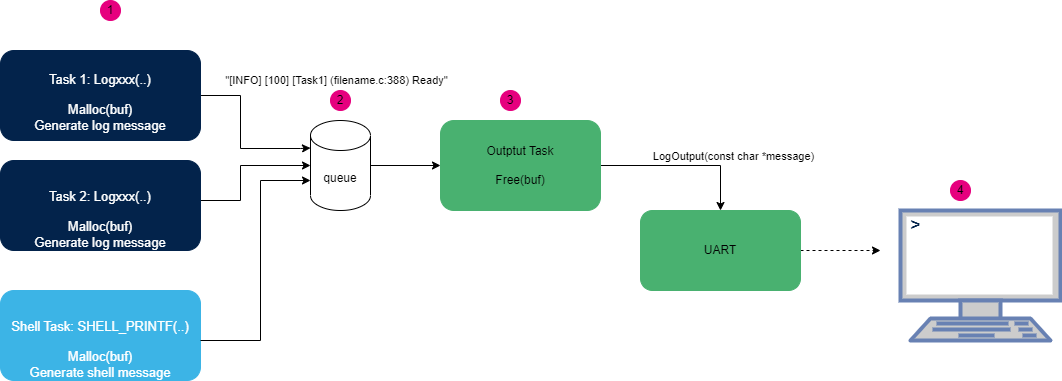

The diagram above was exported from draw.io. Its source (the exported page's mxGraphModel, read from the mxfile embedded in the PNG):
<mxGraphModel dx="2074" dy="1196" grid="1" gridSize="10" guides="1" tooltips="1" connect="1" arrows="1" fold="1" page="1" pageScale="1" pageWidth="1169" pageHeight="827" math="0" shadow="0">
  <root>
    <mxCell id="0" />
    <mxCell id="1" parent="0" />
    <mxCell id="fN9b1aUSE_WBWpf2-CJN-1" value="" style="edgeStyle=orthogonalEdgeStyle;rounded=0;orthogonalLoop=1;jettySize=auto;html=1;exitX=1;exitY=0.5;exitDx=0;exitDy=0;entryX=0;entryY=0;entryDx=0;entryDy=27.5;entryPerimeter=0;" parent="1" source="fN9b1aUSE_WBWpf2-CJN-8" target="fN9b1aUSE_WBWpf2-CJN-5" edge="1">
      <mxGeometry x="-0.1111" y="123" relative="1" as="geometry">
        <mxPoint x="260" y="210" as="sourcePoint" />
        <Array as="points">
          <mxPoint x="280" y="205" />
          <mxPoint x="280" y="258" />
          <mxPoint x="340" y="258" />
        </Array>
        <mxPoint x="-3" y="-25" as="offset" />
      </mxGeometry>
    </mxCell>
    <mxCell id="fN9b1aUSE_WBWpf2-CJN-2" value="&lt;p style=&quot;language:en-US;margin-top:0pt;margin-bottom:0pt;margin-left:0in;&lt;br/&gt;text-align:left;direction:ltr;unicode-bidi:embed;mso-line-break-override:none;&lt;br/&gt;word-break:normal;punctuation-wrap:hanging&quot;&gt;&lt;br&gt;&lt;/p&gt;" style="edgeLabel;html=1;align=center;verticalAlign=middle;resizable=0;points=[];" parent="fN9b1aUSE_WBWpf2-CJN-1" vertex="1" connectable="0">
      <mxGeometry x="-0.2769" y="1" relative="1" as="geometry">
        <mxPoint as="offset" />
      </mxGeometry>
    </mxCell>
    <mxCell id="fN9b1aUSE_WBWpf2-CJN-3" value="&quot;[INFO] [100] [Task1] (filename.c:388) Ready&quot;" style="edgeLabel;html=1;align=center;verticalAlign=middle;resizable=0;points=[];" parent="fN9b1aUSE_WBWpf2-CJN-1" vertex="1" connectable="0">
      <mxGeometry x="-0.3983" relative="1" as="geometry">
        <mxPoint x="95" y="-25" as="offset" />
      </mxGeometry>
    </mxCell>
    <mxCell id="fN9b1aUSE_WBWpf2-CJN-4" style="edgeStyle=orthogonalEdgeStyle;rounded=0;orthogonalLoop=1;jettySize=auto;html=1;exitX=1;exitY=0.5;exitDx=0;exitDy=0;exitPerimeter=0;entryX=0;entryY=0.5;entryDx=0;entryDy=0;" parent="1" source="fN9b1aUSE_WBWpf2-CJN-5" target="fN9b1aUSE_WBWpf2-CJN-12" edge="1">
      <mxGeometry relative="1" as="geometry">
        <mxPoint x="540" y="310" as="targetPoint" />
      </mxGeometry>
    </mxCell>
    <mxCell id="fN9b1aUSE_WBWpf2-CJN-5" value="queue" style="shape=cylinder3;whiteSpace=wrap;html=1;boundedLbl=1;backgroundOutline=1;size=15;fillColor=#FFFFFF;strokeColor=#000000;" parent="1" vertex="1">
      <mxGeometry x="350" y="230" width="60" height="90" as="geometry" />
    </mxCell>
    <mxCell id="fN9b1aUSE_WBWpf2-CJN-6" style="edgeStyle=orthogonalEdgeStyle;rounded=0;orthogonalLoop=1;jettySize=auto;html=1;entryX=0;entryY=0.5;entryDx=0;entryDy=0;entryPerimeter=0;" parent="1" source="fN9b1aUSE_WBWpf2-CJN-9" target="fN9b1aUSE_WBWpf2-CJN-5" edge="1">
      <mxGeometry relative="1" as="geometry">
        <mxPoint x="290" y="310" as="sourcePoint" />
        <mxPoint x="490" y="380" as="targetPoint" />
        <Array as="points">
          <mxPoint x="280" y="310" />
          <mxPoint x="280" y="275" />
        </Array>
      </mxGeometry>
    </mxCell>
    <mxCell id="fN9b1aUSE_WBWpf2-CJN-7" value="&lt;p style=&quot;language:en-US;margin-top:0pt;margin-bottom:0pt;margin-left:0in;&lt;br/&gt;text-align:left;direction:ltr;unicode-bidi:embed;mso-line-break-override:none;&lt;br/&gt;word-break:normal;punctuation-wrap:hanging&quot;&gt;&lt;br&gt;&lt;/p&gt;" style="edgeLabel;html=1;align=center;verticalAlign=middle;resizable=0;points=[];" parent="fN9b1aUSE_WBWpf2-CJN-6" vertex="1" connectable="0">
      <mxGeometry x="-0.2769" y="1" relative="1" as="geometry">
        <mxPoint as="offset" />
      </mxGeometry>
    </mxCell>
    <mxCell id="fN9b1aUSE_WBWpf2-CJN-8" value="&lt;br&gt;&lt;span style=&quot;border-color: var(--border-color); font-size: 13px; font-style: normal; font-variant-ligatures: normal; font-variant-caps: normal; font-weight: 400; letter-spacing: normal; orphans: 2; text-align: center; text-indent: 0px; text-transform: none; widows: 2; word-spacing: 0px; -webkit-text-stroke-width: 0px; background-color: initial; text-decoration-thickness: initial; text-decoration-style: initial; text-decoration-color: initial; color: white; font-family: Arial;&quot;&gt;Task 1: Logxxx(..)&lt;/span&gt;&lt;br style=&quot;border-color: var(--border-color); color: rgb(0, 0, 0); font-family: Helvetica; font-size: 13px; font-style: normal; font-variant-ligatures: normal; font-variant-caps: normal; font-weight: 400; letter-spacing: normal; orphans: 2; text-align: center; text-indent: 0px; text-transform: none; widows: 2; word-spacing: 0px; -webkit-text-stroke-width: 0px; background-color: rgb(251, 251, 251); text-decoration-thickness: initial; text-decoration-style: initial; text-decoration-color: initial;&quot;&gt;&lt;br style=&quot;border-color: var(--border-color); color: rgb(0, 0, 0); font-family: Helvetica; font-size: 13px; font-style: normal; font-variant-ligatures: normal; font-variant-caps: normal; font-weight: 400; letter-spacing: normal; orphans: 2; text-align: center; text-indent: 0px; text-transform: none; widows: 2; word-spacing: 0px; -webkit-text-stroke-width: 0px; background-color: rgb(251, 251, 251); text-decoration-thickness: initial; text-decoration-style: initial; text-decoration-color: initial;&quot;&gt;&lt;span style=&quot;border-color: var(--border-color); font-size: 13px; font-style: normal; font-variant-ligatures: normal; font-variant-caps: normal; font-weight: 400; letter-spacing: normal; orphans: 2; text-align: center; text-indent: 0px; text-transform: none; widows: 2; word-spacing: 0px; -webkit-text-stroke-width: 0px; background-color: initial; text-decoration-thickness: initial; text-decoration-style: initial; text-decoration-color: initial; font-family: Arial; color: white;&quot;&gt;Malloc(&lt;/span&gt;&lt;span style=&quot;border-color: var(--border-color); font-size: 13px; font-style: normal; font-variant-ligatures: normal; font-variant-caps: normal; font-weight: 400; letter-spacing: normal; orphans: 2; text-align: center; text-indent: 0px; text-transform: none; widows: 2; word-spacing: 0px; -webkit-text-stroke-width: 0px; background-color: initial; text-decoration-thickness: initial; text-decoration-style: initial; text-decoration-color: initial; font-family: Arial; color: white;&quot;&gt;buf&lt;/span&gt;&lt;span style=&quot;border-color: var(--border-color); font-size: 13px; font-style: normal; font-variant-ligatures: normal; font-variant-caps: normal; font-weight: 400; letter-spacing: normal; orphans: 2; text-align: center; text-indent: 0px; text-transform: none; widows: 2; word-spacing: 0px; -webkit-text-stroke-width: 0px; background-color: initial; text-decoration-thickness: initial; text-decoration-style: initial; text-decoration-color: initial; font-family: Arial; color: white;&quot;&gt;)&lt;/span&gt;&lt;br style=&quot;border-color: var(--border-color); color: rgb(0, 0, 0); font-family: Helvetica; font-size: 13px; font-style: normal; font-variant-ligatures: normal; font-variant-caps: normal; font-weight: 400; letter-spacing: normal; orphans: 2; text-align: center; text-indent: 0px; text-transform: none; widows: 2; word-spacing: 0px; -webkit-text-stroke-width: 0px; background-color: rgb(251, 251, 251); text-decoration-thickness: initial; text-decoration-style: initial; text-decoration-color: initial;&quot;&gt;&lt;span style=&quot;border-color: var(--border-color); font-size: 13px; font-style: normal; font-variant-ligatures: normal; font-variant-caps: normal; font-weight: 400; letter-spacing: normal; orphans: 2; text-align: center; text-indent: 0px; text-transform: none; widows: 2; word-spacing: 0px; -webkit-text-stroke-width: 0px; background-color: initial; text-decoration-thickness: initial; text-decoration-style: initial; text-decoration-color: initial; color: white; font-family: Arial;&quot;&gt;Generate log message&lt;/span&gt;" style="rounded=1;whiteSpace=wrap;html=1;fillColor=#03234b;strokeColor=#03234b;" parent="1" vertex="1">
      <mxGeometry x="40" y="160" width="200" height="90" as="geometry" />
    </mxCell>
    <mxCell id="fN9b1aUSE_WBWpf2-CJN-9" value="&lt;br&gt;&lt;br&gt;&lt;span style=&quot;border-color: var(--border-color); font-size: 13px; font-style: normal; font-variant-ligatures: normal; font-variant-caps: normal; font-weight: 400; letter-spacing: normal; orphans: 2; text-align: center; text-indent: 0px; text-transform: none; widows: 2; word-spacing: 0px; -webkit-text-stroke-width: 0px; background-color: initial; text-decoration-thickness: initial; text-decoration-style: initial; text-decoration-color: initial; color: white; font-family: Arial;&quot;&gt;Task 2: Logxxx(..)&lt;/span&gt;&lt;br style=&quot;border-color: var(--border-color); color: rgb(0, 0, 0); font-family: Helvetica; font-size: 13px; font-style: normal; font-variant-ligatures: normal; font-variant-caps: normal; font-weight: 400; letter-spacing: normal; orphans: 2; text-align: center; text-indent: 0px; text-transform: none; widows: 2; word-spacing: 0px; -webkit-text-stroke-width: 0px; background-color: rgb(251, 251, 251); text-decoration-thickness: initial; text-decoration-style: initial; text-decoration-color: initial;&quot;&gt;&lt;br style=&quot;border-color: var(--border-color); color: rgb(0, 0, 0); font-family: Helvetica; font-size: 13px; font-style: normal; font-variant-ligatures: normal; font-variant-caps: normal; font-weight: 400; letter-spacing: normal; orphans: 2; text-align: center; text-indent: 0px; text-transform: none; widows: 2; word-spacing: 0px; -webkit-text-stroke-width: 0px; background-color: rgb(251, 251, 251); text-decoration-thickness: initial; text-decoration-style: initial; text-decoration-color: initial;&quot;&gt;&lt;span style=&quot;border-color: var(--border-color); font-size: 13px; font-style: normal; font-variant-ligatures: normal; font-variant-caps: normal; font-weight: 400; letter-spacing: normal; orphans: 2; text-align: center; text-indent: 0px; text-transform: none; widows: 2; word-spacing: 0px; -webkit-text-stroke-width: 0px; background-color: initial; text-decoration-thickness: initial; text-decoration-style: initial; text-decoration-color: initial; font-family: Arial; color: white;&quot;&gt;Malloc(&lt;/span&gt;&lt;span style=&quot;border-color: var(--border-color); font-size: 13px; font-style: normal; font-variant-ligatures: normal; font-variant-caps: normal; font-weight: 400; letter-spacing: normal; orphans: 2; text-align: center; text-indent: 0px; text-transform: none; widows: 2; word-spacing: 0px; -webkit-text-stroke-width: 0px; background-color: initial; text-decoration-thickness: initial; text-decoration-style: initial; text-decoration-color: initial; font-family: Arial; color: white;&quot;&gt;buf&lt;/span&gt;&lt;span style=&quot;border-color: var(--border-color); font-size: 13px; font-style: normal; font-variant-ligatures: normal; font-variant-caps: normal; font-weight: 400; letter-spacing: normal; orphans: 2; text-align: center; text-indent: 0px; text-transform: none; widows: 2; word-spacing: 0px; -webkit-text-stroke-width: 0px; background-color: initial; text-decoration-thickness: initial; text-decoration-style: initial; text-decoration-color: initial; font-family: Arial; color: white;&quot;&gt;)&lt;/span&gt;&lt;br style=&quot;border-color: var(--border-color); color: rgb(0, 0, 0); font-family: Helvetica; font-size: 13px; font-style: normal; font-variant-ligatures: normal; font-variant-caps: normal; font-weight: 400; letter-spacing: normal; orphans: 2; text-align: center; text-indent: 0px; text-transform: none; widows: 2; word-spacing: 0px; -webkit-text-stroke-width: 0px; background-color: rgb(251, 251, 251); text-decoration-thickness: initial; text-decoration-style: initial; text-decoration-color: initial;&quot;&gt;&lt;span style=&quot;border-color: var(--border-color); font-size: 13px; font-style: normal; font-variant-ligatures: normal; font-variant-caps: normal; font-weight: 400; letter-spacing: normal; orphans: 2; text-align: center; text-indent: 0px; text-transform: none; widows: 2; word-spacing: 0px; -webkit-text-stroke-width: 0px; background-color: initial; text-decoration-thickness: initial; text-decoration-style: initial; text-decoration-color: initial; color: white; font-family: Arial;&quot;&gt;Generate log message&lt;/span&gt;" style="rounded=1;whiteSpace=wrap;html=1;fillColor=#03234b;strokeColor=#03234b;" parent="1" vertex="1">
      <mxGeometry x="40" y="270" width="200" height="90" as="geometry" />
    </mxCell>
    <mxCell id="fN9b1aUSE_WBWpf2-CJN-10" value="" style="edgeStyle=orthogonalEdgeStyle;rounded=0;orthogonalLoop=1;jettySize=auto;html=1;exitX=1;exitY=0.5;exitDx=0;exitDy=0;entryX=0.5;entryY=0;entryDx=0;entryDy=0;" parent="1" source="fN9b1aUSE_WBWpf2-CJN-12" target="fN9b1aUSE_WBWpf2-CJN-13" edge="1">
      <mxGeometry relative="1" as="geometry">
        <Array as="points">
          <mxPoint x="760" y="275" />
        </Array>
      </mxGeometry>
    </mxCell>
    <mxCell id="fN9b1aUSE_WBWpf2-CJN-11" value="LogOutput(const char *message)" style="edgeLabel;html=1;align=center;verticalAlign=middle;resizable=0;points=[];" parent="fN9b1aUSE_WBWpf2-CJN-10" vertex="1" connectable="0">
      <mxGeometry x="-0.2923" relative="1" as="geometry">
        <mxPoint x="74" y="-10" as="offset" />
      </mxGeometry>
    </mxCell>
    <mxCell id="fN9b1aUSE_WBWpf2-CJN-12" value="Outptut Task&#10;&#10;Free(buf)" style="rounded=1;whiteSpace=wrap;fillColor=#49b170;strokeColor=#49b170;" parent="1" vertex="1">
      <mxGeometry x="480" y="230" width="160" height="90" as="geometry" />
    </mxCell>
    <mxCell id="VSSn9C2J0DUgp1jxxTCR-1" value="" style="edgeStyle=orthogonalEdgeStyle;rounded=0;orthogonalLoop=1;jettySize=auto;html=1;dashed=1;" parent="1" source="fN9b1aUSE_WBWpf2-CJN-13" edge="1">
      <mxGeometry relative="1" as="geometry">
        <mxPoint x="920" y="360" as="targetPoint" />
      </mxGeometry>
    </mxCell>
    <mxCell id="fN9b1aUSE_WBWpf2-CJN-13" value="UART" style="rounded=1;whiteSpace=wrap;fillColor=#49b170;strokeColor=#49b170;" parent="1" vertex="1">
      <mxGeometry x="680" y="320" width="160" height="80" as="geometry" />
    </mxCell>
    <mxCell id="fN9b1aUSE_WBWpf2-CJN-14" value="" style="fontColor=#0066CC;verticalAlign=top;verticalLabelPosition=bottom;labelPosition=center;align=center;html=1;outlineConnect=0;fillColor=#CCCCCC;strokeColor=#6881B3;gradientColor=none;gradientDirection=north;strokeWidth=2;shape=mxgraph.networks.terminal;" parent="1" vertex="1">
      <mxGeometry x="940" y="320" width="160" height="130" as="geometry" />
    </mxCell>
    <mxCell id="fN9b1aUSE_WBWpf2-CJN-15" value="&amp;gt;" style="text;html=1;align=center;verticalAlign=middle;resizable=0;points=[];autosize=1;strokeColor=none;fillColor=none;fontSize=17;fontStyle=1;fontColor=#03234B;" parent="1" vertex="1">
      <mxGeometry x="940" y="320" width="30" height="30" as="geometry" />
    </mxCell>
    <mxCell id="fN9b1aUSE_WBWpf2-CJN-16" value="4" style="ellipse;whiteSpace=wrap;html=1;aspect=fixed;fillColor=#e6007e;strokeColor=#e6007e;" parent="1" vertex="1">
      <mxGeometry x="990" y="290" width="20" height="20" as="geometry" />
    </mxCell>
    <mxCell id="fN9b1aUSE_WBWpf2-CJN-17" value="1" style="ellipse;whiteSpace=wrap;html=1;aspect=fixed;fillColor=#e6007e;strokeColor=#e6007e;" parent="1" vertex="1">
      <mxGeometry x="140" y="110" width="20" height="20" as="geometry" />
    </mxCell>
    <mxCell id="fN9b1aUSE_WBWpf2-CJN-18" value="2" style="ellipse;whiteSpace=wrap;html=1;aspect=fixed;fillColor=#e6007e;strokeColor=#e6007e;" parent="1" vertex="1">
      <mxGeometry x="370" y="200" width="20" height="20" as="geometry" />
    </mxCell>
    <mxCell id="fN9b1aUSE_WBWpf2-CJN-19" value="3" style="ellipse;whiteSpace=wrap;html=1;aspect=fixed;fillColor=#e6007e;strokeColor=#e6007e;" parent="1" vertex="1">
      <mxGeometry x="540" y="200" width="20" height="20" as="geometry" />
    </mxCell>
    <mxCell id="fN9b1aUSE_WBWpf2-CJN-20" value="&lt;br&gt;&lt;br&gt;&lt;span style=&quot;border-color: var(--border-color); font-size: 13px; font-style: normal; font-variant-ligatures: normal; font-variant-caps: normal; font-weight: 400; letter-spacing: normal; orphans: 2; text-align: center; text-indent: 0px; text-transform: none; widows: 2; word-spacing: 0px; -webkit-text-stroke-width: 0px; background-color: initial; text-decoration-thickness: initial; text-decoration-style: initial; text-decoration-color: initial; color: white; font-family: Arial;&quot;&gt;Shell Task:&amp;nbsp;SHELL_PRINTF&lt;span style=&quot;background-color: initial;&quot;&gt;(..)&lt;/span&gt;&lt;br&gt;&lt;/span&gt;&lt;br style=&quot;border-color: var(--border-color); color: rgb(0, 0, 0); font-family: Helvetica; font-size: 13px; font-style: normal; font-variant-ligatures: normal; font-variant-caps: normal; font-weight: 400; letter-spacing: normal; orphans: 2; text-align: center; text-indent: 0px; text-transform: none; widows: 2; word-spacing: 0px; -webkit-text-stroke-width: 0px; background-color: rgb(251, 251, 251); text-decoration-thickness: initial; text-decoration-style: initial; text-decoration-color: initial;&quot;&gt;&lt;span style=&quot;border-color: var(--border-color); font-size: 13px; font-style: normal; font-variant-ligatures: normal; font-variant-caps: normal; font-weight: 400; letter-spacing: normal; orphans: 2; text-align: center; text-indent: 0px; text-transform: none; widows: 2; word-spacing: 0px; -webkit-text-stroke-width: 0px; background-color: initial; text-decoration-thickness: initial; text-decoration-style: initial; text-decoration-color: initial; font-family: Arial; color: white;&quot;&gt;Malloc(&lt;/span&gt;&lt;span style=&quot;border-color: var(--border-color); font-size: 13px; font-style: normal; font-variant-ligatures: normal; font-variant-caps: normal; font-weight: 400; letter-spacing: normal; orphans: 2; text-align: center; text-indent: 0px; text-transform: none; widows: 2; word-spacing: 0px; -webkit-text-stroke-width: 0px; background-color: initial; text-decoration-thickness: initial; text-decoration-style: initial; text-decoration-color: initial; font-family: Arial; color: white;&quot;&gt;buf&lt;/span&gt;&lt;span style=&quot;border-color: var(--border-color); font-size: 13px; font-style: normal; font-variant-ligatures: normal; font-variant-caps: normal; font-weight: 400; letter-spacing: normal; orphans: 2; text-align: center; text-indent: 0px; text-transform: none; widows: 2; word-spacing: 0px; -webkit-text-stroke-width: 0px; background-color: initial; text-decoration-thickness: initial; text-decoration-style: initial; text-decoration-color: initial; font-family: Arial; color: white;&quot;&gt;)&lt;/span&gt;&lt;br style=&quot;border-color: var(--border-color); color: rgb(0, 0, 0); font-family: Helvetica; font-size: 13px; font-style: normal; font-variant-ligatures: normal; font-variant-caps: normal; font-weight: 400; letter-spacing: normal; orphans: 2; text-align: center; text-indent: 0px; text-transform: none; widows: 2; word-spacing: 0px; -webkit-text-stroke-width: 0px; background-color: rgb(251, 251, 251); text-decoration-thickness: initial; text-decoration-style: initial; text-decoration-color: initial;&quot;&gt;&lt;span style=&quot;border-color: var(--border-color); font-size: 13px; font-style: normal; font-variant-ligatures: normal; font-variant-caps: normal; font-weight: 400; letter-spacing: normal; orphans: 2; text-align: center; text-indent: 0px; text-transform: none; widows: 2; word-spacing: 0px; -webkit-text-stroke-width: 0px; background-color: initial; text-decoration-thickness: initial; text-decoration-style: initial; text-decoration-color: initial; color: white; font-family: Arial;&quot;&gt;Generate shell message&lt;/span&gt;" style="rounded=1;whiteSpace=wrap;html=1;fillColor=#3cb4e6;strokeColor=#3cb4e6;" parent="1" vertex="1">
      <mxGeometry x="40" y="400" width="200" height="90" as="geometry" />
    </mxCell>
    <mxCell id="fN9b1aUSE_WBWpf2-CJN-21" style="edgeStyle=orthogonalEdgeStyle;rounded=0;orthogonalLoop=1;jettySize=auto;html=1;entryX=0;entryY=0;entryDx=0;entryDy=60;entryPerimeter=0;" parent="1" target="fN9b1aUSE_WBWpf2-CJN-5" edge="1">
      <mxGeometry relative="1" as="geometry">
        <mxPoint x="240" y="450" as="sourcePoint" />
        <mxPoint x="350" y="415" as="targetPoint" />
        <Array as="points">
          <mxPoint x="300" y="450" />
          <mxPoint x="300" y="290" />
        </Array>
      </mxGeometry>
    </mxCell>
    <mxCell id="fN9b1aUSE_WBWpf2-CJN-22" value="&lt;p style=&quot;language:en-US;margin-top:0pt;margin-bottom:0pt;margin-left:0in;&lt;br/&gt;text-align:left;direction:ltr;unicode-bidi:embed;mso-line-break-override:none;&lt;br/&gt;word-break:normal;punctuation-wrap:hanging&quot;&gt;&lt;br&gt;&lt;/p&gt;" style="edgeLabel;html=1;align=center;verticalAlign=middle;resizable=0;points=[];" parent="fN9b1aUSE_WBWpf2-CJN-21" vertex="1" connectable="0">
      <mxGeometry x="-0.2769" y="1" relative="1" as="geometry">
        <mxPoint as="offset" />
      </mxGeometry>
    </mxCell>
  </root>
</mxGraphModel>